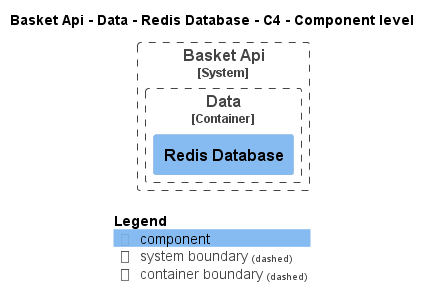

The diagram above was rendered by PlantUML. Its source (embedded in the PNG):
@startuml
!pragma layout smetana
!include ..\..\..\..\..\..\.c4s\C4_Component.puml

AddElementTag("state:new", $bgColor=green, $fontColor=#ffffff, $borderColor=green, $shadowing="False")
AddElementTag("state:changed", $bgColor=orange, $fontColor=#ffffff, $borderColor=orange, $shadowing="False")
AddElementTag("state:removed", $bgColor=red, $fontColor=#ffffff, $borderColor=red, $shadowing="False")

AddRelTag("state:new", $textColor=green, $lineColor=green)
AddRelTag("state:changed", $textColor=orange, $lineColor=orange)
AddRelTag("state:removed", $textColor=red, $lineColor=red)

SHOW_PERSON_PORTRAIT()
LAYOUT_TOP_DOWN()

skinparam linetype polyline

title Basket Api - Data - Redis Database - C4 - Component level


System_Boundary(dotnet.eShop.Architecture.SoftwareSystems.BasketApi, "Basket Api") {
    
Container_Boundary(dotnet.eShop.Architecture.SoftwareSystems.BasketApi.Containers.Data, "Data") {
    Component(dotnet.eShop.Architecture.SoftwareSystems.BasketApi.Containers.Data.Components.RedisDatabase, "Redis Database", "", "")
}
}



SHOW_LEGEND()
@enduml